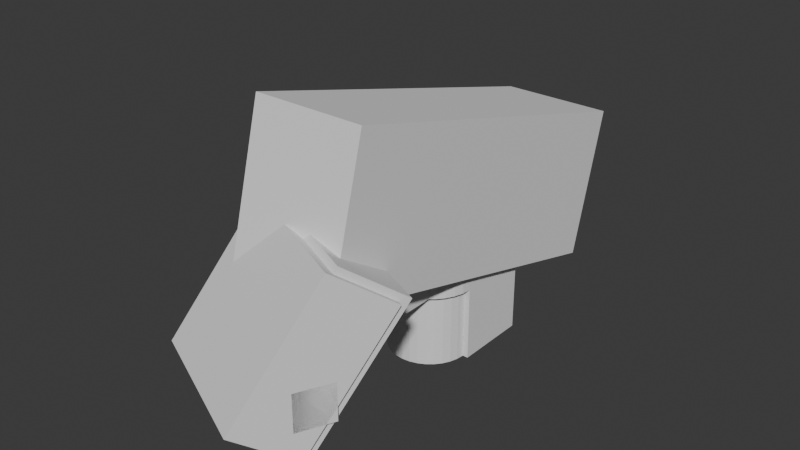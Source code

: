 # Source: model.blend  (saved by Blender 4.4.30; exported with 4.5.12 LTS)
import bpy
from mathutils import Matrix  # noqa: F401  (used for matrix-valued properties, if any)

bpy.ops.wm.read_factory_settings(use_empty=True)
scene = bpy.context.scene
scene.name = 'Scene'

# ---- collections
col_collection = bpy.data.collections.new('Collection'); scene.collection.children.link(col_collection)

# ---- world
world_world = bpy.data.worlds.new('World'); scene.world = world_world
world_world.use_nodes = True; world_world.node_tree.nodes.clear()
_N = world_world.node_tree.nodes; _L = world_world.node_tree.links
n0 = _N.new('ShaderNodeOutputWorld'); n0.name = 'World Output'; n0.location = (300, 300)
n1 = _N.new('ShaderNodeBackground'); n1.name = 'Background'; n1.location = (10, 300)
n1.inputs[0].default_value = (0.05088, 0.05088, 0.05088, 1.0)
_L.new(n1.outputs[0], n0.inputs[0])
n0.is_active_output = True
world_world.color = (0.05088, 0.05088, 0.05088)
world_world.sun_shadow_jitter_overblur = 0.0

# ---- meshes
me_cylinder = bpy.data.meshes.new('Cylinder')
me_cylinder.from_pydata([(0.0, 1.0, -1.0), (0.0, 1.0, 1.0), (0.1951, 0.9808, -1.0), (0.1951, 0.9808, 1.0), (0.3827, 0.9239, -1.0), (0.3827, 0.9239, 1.0), (0.5556, 0.8315, -1.0), (0.5556, 0.8315, 1.0), (0.7071, 0.7071, -1.0), (0.7071, 0.7071, 1.0), (0.8315, 0.5556, -1.0), (0.8315, 0.5556, 1.0), (0.9239, 0.3827, -1.0), (0.9239, 0.3827, 1.0), (0.9808, 0.1951, -1.0), (0.9808, 0.1951, 1.0), (1.0, 0.0, -1.0), (1.0, 0.0, 1.0), (0.9808, -0.1951, -1.0), (0.9808, -0.1951, 1.0), (0.9239, -0.3827, -1.0), (0.9239, -0.3827, 1.0), (0.8315, -0.5556, -1.0), (0.8315, -0.5556, 1.0), (0.7071, -0.7071, -1.0), (0.7071, -0.7071, 1.0), (0.5556, -0.8315, -1.0), (0.5556, -0.8315, 1.0), (0.3827, -0.9239, -1.0), (0.3827, -0.9239, 1.0), (0.1951, -0.9808, -1.0), (0.1951, -0.9808, 1.0), (0.0, -1.0, -1.0), (0.0, -1.0, 1.0), (-0.1951, -0.9808, -1.0), (-0.1951, -0.9808, 1.0), (-0.3827, -0.9239, -1.0), (-0.3827, -0.9239, 1.0), (-0.5556, -0.8315, -1.0), (-0.5556, -0.8315, 1.0), (-0.7071, -0.7071, -1.0), (-0.7071, -0.7071, 1.0), (-0.8315, -0.5556, -1.0), (-0.8315, -0.5556, 1.0), (-0.9239, -0.3827, -1.0), (-0.9239, -0.3827, 1.0), (-0.9808, -0.1951, -1.0), (-0.9808, -0.1951, 1.0), (-1.0, 0.0, -1.0), (-1.0, 0.0, 1.0), (-0.9808, 0.1951, -1.0), (-0.9808, 0.1951, 1.0), (-0.9239, 0.3827, -1.0), (-0.9239, 0.3827, 1.0), (-0.8315, 0.5556, -1.0), (-0.8315, 0.5556, 1.0), (-0.7071, 0.7071, -1.0), (-0.7071, 0.7071, 1.0), (-0.5556, 0.8315, -1.0), (-0.5556, 0.8315, 1.0), (-0.3827, 0.9239, -1.0), (-0.3827, 0.9239, 1.0), (-0.1951, 0.9808, -1.0), (-0.1951, 0.9808, 1.0)], [], [(0, 1, 3, 2), (2, 3, 5, 4), (4, 5, 7, 6), (6, 7, 9, 8), (8, 9, 11, 10), (10, 11, 13, 12), (12, 13, 15, 14), (14, 15, 17, 16), (16, 17, 19, 18), (18, 19, 21, 20), (20, 21, 23, 22), (22, 23, 25, 24), (24, 25, 27, 26), (26, 27, 29, 28), (28, 29, 31, 30), (30, 31, 33, 32), (32, 33, 35, 34), (34, 35, 37, 36), (36, 37, 39, 38), (38, 39, 41, 40), (40, 41, 43, 42), (42, 43, 45, 44), (44, 45, 47, 46), (46, 47, 49, 48), (48, 49, 51, 50), (50, 51, 53, 52), (52, 53, 55, 54), (54, 55, 57, 56), (56, 57, 59, 58), (58, 59, 61, 60), (3, 1, 63, 61, 59, 57, 55, 53, 51, 49, 47, 45, 43, 41, 39, 37, 35, 33, 31, 29, 27, 25, 23, 21, 19, 17, 15, 13, 11, 9, 7, 5), (60, 61, 63, 62), (62, 63, 1, 0), (0, 2, 4, 6, 8, 10, 12, 14, 16, 18, 20, 22, 24, 26, 28, 30, 32, 34, 36, 38, 40, 42, 44, 46, 48, 50, 52, 54, 56, 58, 60, 62)])
_uv = me_cylinder.uv_layers.new(name='UVMap')
_uv.uv.foreach_set('vector', [1.0, 0.5, 1.0, 1.0, 0.9688, 1.0, 0.9688, 0.5, 0.9688, 0.5, 0.9688, 1.0, 0.9375, 1.0, 0.9375, 0.5, 0.9375, 0.5, 0.9375, 1.0, 0.9062, 1.0, 0.9062, 0.5, 0.9062, 0.5, 0.9062, 1.0, 0.875, 1.0, 0.875, 0.5, 0.875, 0.5, 0.875, 1.0, 0.8438, 1.0, 0.8438, 0.5, 0.8438, 0.5, 0.8438, 1.0, 0.8125, 1.0, 0.8125, 0.5, 0.8125, 0.5, 0.8125, 1.0, 0.7812, 1.0, 0.7812, 0.5, 0.7812, 0.5, 0.7812, 1.0, 0.75, 1.0, 0.75, 0.5, 0.75, 0.5, 0.75, 1.0, 0.7188, 1.0, 0.7188, 0.5, 0.7188, 0.5, 0.7188, 1.0, 0.6875, 1.0, 0.6875, 0.5, 0.6875, 0.5, 0.6875, 1.0, 0.6562, 1.0, 0.6562, 0.5, 0.6562, 0.5, 0.6562, 1.0, 0.625, 1.0, 0.625, 0.5, 0.625, 0.5, 0.625, 1.0, 0.5938, 1.0, 0.5938, 0.5, 0.5938, 0.5, 0.5938, 1.0, 0.5625, 1.0, 0.5625, 0.5, 0.5625, 0.5, 0.5625, 1.0, 0.5312, 1.0, 0.5312, 0.5, 0.5312, 0.5, 0.5312, 1.0, 0.5, 1.0, 0.5, 0.5, 0.5, 0.5, 0.5, 1.0, 0.4688, 1.0, 0.4688, 0.5, 0.4688, 0.5, 0.4688, 1.0, 0.4375, 1.0, 0.4375, 0.5, 0.4375, 0.5, 0.4375, 1.0, 0.4062, 1.0, 0.4062, 0.5, 0.4062, 0.5, 0.4062, 1.0, 0.375, 1.0, 0.375, 0.5, 0.375, 0.5, 0.375, 1.0, 0.3438, 1.0, 0.3438, 0.5, 0.3438, 0.5, 0.3438, 1.0, 0.3125, 1.0, 0.3125, 0.5, 0.3125, 0.5, 0.3125, 1.0, 0.2812, 1.0, 0.2812, 0.5, 0.2812, 0.5, 0.2812, 1.0, 0.25, 1.0, 0.25, 0.5, 0.25, 0.5, 0.25, 1.0, 0.2188, 1.0, 0.2188, 0.5, 0.2188, 0.5, 0.2188, 1.0, 0.1875, 1.0, 0.1875, 0.5, 0.1875, 0.5, 0.1875, 1.0, 0.1562, 1.0, 0.1562, 0.5, 0.1562, 0.5, 0.1562, 1.0, 0.125, 1.0, 0.125, 0.5, 0.125, 0.5, 0.125, 1.0, 0.09375, 1.0, 0.09375, 0.5, 0.09375, 0.5, 0.09375, 1.0, 0.0625, 1.0, 0.0625, 0.5, 0.2968, 0.4854, 0.25, 0.49, 0.2032, 0.4854, 0.1582, 0.4717, 0.1167, 0.4496, 0.08029, 0.4197, 0.05045, 0.3833, 0.02827, 0.3418, 0.01461, 0.2968, 0.01, 0.25, 0.01461, 0.2032, 0.02827, 0.1582, 0.05045, 0.1167, 0.08029, 0.08029, 0.1167, 0.05045, 0.1582, 0.02827, 0.2032, 0.01461, 0.25, 0.01, 0.2968, 0.01461, 0.3418, 0.02827, 0.3833, 0.05045, 0.4197, 0.08029, 0.4496, 0.1167, 0.4717, 0.1582, 0.4854, 0.2032, 0.49, 0.25, 0.4854, 0.2968, 0.4717, 0.3418, 0.4496, 0.3833, 0.4197, 0.4197, 0.3833, 0.4496, 0.3418, 0.4717, 0.0625, 0.5, 0.0625, 1.0, 0.03125, 1.0, 0.03125, 0.5, 0.03125, 0.5, 0.03125, 1.0, 0.0, 1.0, 0.0, 0.5, 0.75, 0.49, 0.7968, 0.4854, 0.8418, 0.4717, 0.8833, 0.4496, 0.9197, 0.4197, 0.9496, 0.3833, 0.9717, 0.3418, 0.9854, 0.2968, 0.99, 0.25, 0.9854, 0.2032, 0.9717, 0.1582, 0.9496, 0.1167, 0.9197, 0.08029, 0.8833, 0.05045, 0.8418, 0.02827, 0.7968, 0.01461, 0.75, 0.01, 0.7032, 0.01461, 0.6582, 0.02827, 0.6167, 0.05045, 0.5803, 0.08029, 0.5504, 0.1167, 0.5283, 0.1582, 0.5146, 0.2032, 0.51, 0.25, 0.5146, 0.2968, 0.5283, 0.3418, 0.5504, 0.3833, 0.5803, 0.4197, 0.6167, 0.4496, 0.6582, 0.4717, 0.7032, 0.4854])
me_cylinder.update()
me_cylinder_001 = bpy.data.meshes.new('Cylinder.001')
me_cylinder_001.from_pydata([(0.0, 1.0, -1.0), (0.0, 1.0, 1.0), (0.1951, 0.9808, -1.0), (0.1951, 0.9808, 1.0), (0.3827, 0.9239, -1.0), (0.3827, 0.9239, 1.0), (0.5556, 0.8315, -1.0), (0.5556, 0.8315, 1.0), (0.7071, 0.7071, -1.0), (0.7071, 0.7071, 1.0), (0.8315, 0.5556, -1.0), (0.8315, 0.5556, 1.0), (0.9239, 0.3827, -1.0), (0.9239, 0.3827, 1.0), (0.9808, 0.1951, -1.0), (0.9808, 0.1951, 1.0), (1.0, 0.0, -1.0), (1.0, 0.0, 1.0), (0.9808, -0.1951, -1.0), (0.9808, -0.1951, 1.0), (0.9239, -0.3827, -1.0), (0.9239, -0.3827, 1.0), (0.8315, -0.5556, -1.0), (0.8315, -0.5556, 1.0), (0.7071, -0.7071, -1.0), (0.7071, -0.7071, 1.0), (0.5556, -0.8315, -1.0), (0.5556, -0.8315, 1.0), (0.3827, -0.9239, -1.0), (0.3827, -0.9239, 1.0), (0.1951, -0.9808, -1.0), (0.1951, -0.9808, 1.0), (0.0, -1.0, -1.0), (0.0, -1.0, 1.0), (-0.1951, -0.9808, -1.0), (-0.1951, -0.9808, 1.0), (-0.3827, -0.9239, -1.0), (-0.3827, -0.9239, 1.0), (-0.5556, -0.8315, -1.0), (-0.5556, -0.8315, 1.0), (-0.7071, -0.7071, -1.0), (-0.7071, -0.7071, 1.0), (-0.8315, -0.5556, -1.0), (-0.8315, -0.5556, 1.0), (-0.9239, -0.3827, -1.0), (-0.9239, -0.3827, 1.0), (-0.9808, -0.1951, -1.0), (-0.9808, -0.1951, 1.0), (-1.0, 0.0, -1.0), (-1.0, 0.0, 1.0), (-0.9808, 0.1951, -1.0), (-0.9808, 0.1951, 1.0), (-0.9239, 0.3827, -1.0), (-0.9239, 0.3827, 1.0), (-0.8315, 0.5556, -1.0), (-0.8315, 0.5556, 1.0), (-0.7071, 0.7071, -1.0), (-0.7071, 0.7071, 1.0), (-0.5556, 0.8315, -1.0), (-0.5556, 0.8315, 1.0), (-0.3827, 0.9239, -1.0), (-0.3827, 0.9239, 1.0), (-0.1951, 0.9808, -1.0), (-0.1951, 0.9808, 1.0)], [], [(0, 1, 3, 2), (2, 3, 5, 4), (4, 5, 7, 6), (6, 7, 9, 8), (8, 9, 11, 10), (10, 11, 13, 12), (12, 13, 15, 14), (14, 15, 17, 16), (16, 17, 19, 18), (18, 19, 21, 20), (20, 21, 23, 22), (22, 23, 25, 24), (24, 25, 27, 26), (26, 27, 29, 28), (28, 29, 31, 30), (30, 31, 33, 32), (32, 33, 35, 34), (34, 35, 37, 36), (36, 37, 39, 38), (38, 39, 41, 40), (40, 41, 43, 42), (42, 43, 45, 44), (44, 45, 47, 46), (46, 47, 49, 48), (48, 49, 51, 50), (50, 51, 53, 52), (52, 53, 55, 54), (54, 55, 57, 56), (56, 57, 59, 58), (58, 59, 61, 60), (3, 1, 63, 61, 59, 57, 55, 53, 51, 49, 47, 45, 43, 41, 39, 37, 35, 33, 31, 29, 27, 25, 23, 21, 19, 17, 15, 13, 11, 9, 7, 5), (60, 61, 63, 62), (62, 63, 1, 0), (0, 2, 4, 6, 8, 10, 12, 14, 16, 18, 20, 22, 24, 26, 28, 30, 32, 34, 36, 38, 40, 42, 44, 46, 48, 50, 52, 54, 56, 58, 60, 62)])
_uv = me_cylinder_001.uv_layers.new(name='UVMap')
_uv.uv.foreach_set('vector', [1.0, 0.5, 1.0, 1.0, 0.9688, 1.0, 0.9688, 0.5, 0.9688, 0.5, 0.9688, 1.0, 0.9375, 1.0, 0.9375, 0.5, 0.9375, 0.5, 0.9375, 1.0, 0.9062, 1.0, 0.9062, 0.5, 0.9062, 0.5, 0.9062, 1.0, 0.875, 1.0, 0.875, 0.5, 0.875, 0.5, 0.875, 1.0, 0.8438, 1.0, 0.8438, 0.5, 0.8438, 0.5, 0.8438, 1.0, 0.8125, 1.0, 0.8125, 0.5, 0.8125, 0.5, 0.8125, 1.0, 0.7812, 1.0, 0.7812, 0.5, 0.7812, 0.5, 0.7812, 1.0, 0.75, 1.0, 0.75, 0.5, 0.75, 0.5, 0.75, 1.0, 0.7188, 1.0, 0.7188, 0.5, 0.7188, 0.5, 0.7188, 1.0, 0.6875, 1.0, 0.6875, 0.5, 0.6875, 0.5, 0.6875, 1.0, 0.6562, 1.0, 0.6562, 0.5, 0.6562, 0.5, 0.6562, 1.0, 0.625, 1.0, 0.625, 0.5, 0.625, 0.5, 0.625, 1.0, 0.5938, 1.0, 0.5938, 0.5, 0.5938, 0.5, 0.5938, 1.0, 0.5625, 1.0, 0.5625, 0.5, 0.5625, 0.5, 0.5625, 1.0, 0.5312, 1.0, 0.5312, 0.5, 0.5312, 0.5, 0.5312, 1.0, 0.5, 1.0, 0.5, 0.5, 0.5, 0.5, 0.5, 1.0, 0.4688, 1.0, 0.4688, 0.5, 0.4688, 0.5, 0.4688, 1.0, 0.4375, 1.0, 0.4375, 0.5, 0.4375, 0.5, 0.4375, 1.0, 0.4062, 1.0, 0.4062, 0.5, 0.4062, 0.5, 0.4062, 1.0, 0.375, 1.0, 0.375, 0.5, 0.375, 0.5, 0.375, 1.0, 0.3438, 1.0, 0.3438, 0.5, 0.3438, 0.5, 0.3438, 1.0, 0.3125, 1.0, 0.3125, 0.5, 0.3125, 0.5, 0.3125, 1.0, 0.2812, 1.0, 0.2812, 0.5, 0.2812, 0.5, 0.2812, 1.0, 0.25, 1.0, 0.25, 0.5, 0.25, 0.5, 0.25, 1.0, 0.2188, 1.0, 0.2188, 0.5, 0.2188, 0.5, 0.2188, 1.0, 0.1875, 1.0, 0.1875, 0.5, 0.1875, 0.5, 0.1875, 1.0, 0.1562, 1.0, 0.1562, 0.5, 0.1562, 0.5, 0.1562, 1.0, 0.125, 1.0, 0.125, 0.5, 0.125, 0.5, 0.125, 1.0, 0.09375, 1.0, 0.09375, 0.5, 0.09375, 0.5, 0.09375, 1.0, 0.0625, 1.0, 0.0625, 0.5, 0.2968, 0.4854, 0.25, 0.49, 0.2032, 0.4854, 0.1582, 0.4717, 0.1167, 0.4496, 0.08029, 0.4197, 0.05045, 0.3833, 0.02827, 0.3418, 0.01461, 0.2968, 0.01, 0.25, 0.01461, 0.2032, 0.02827, 0.1582, 0.05045, 0.1167, 0.08029, 0.08029, 0.1167, 0.05045, 0.1582, 0.02827, 0.2032, 0.01461, 0.25, 0.01, 0.2968, 0.01461, 0.3418, 0.02827, 0.3833, 0.05045, 0.4197, 0.08029, 0.4496, 0.1167, 0.4717, 0.1582, 0.4854, 0.2032, 0.49, 0.25, 0.4854, 0.2968, 0.4717, 0.3418, 0.4496, 0.3833, 0.4197, 0.4197, 0.3833, 0.4496, 0.3418, 0.4717, 0.0625, 0.5, 0.0625, 1.0, 0.03125, 1.0, 0.03125, 0.5, 0.03125, 0.5, 0.03125, 1.0, 0.0, 1.0, 0.0, 0.5, 0.75, 0.49, 0.7968, 0.4854, 0.8418, 0.4717, 0.8833, 0.4496, 0.9197, 0.4197, 0.9496, 0.3833, 0.9717, 0.3418, 0.9854, 0.2968, 0.99, 0.25, 0.9854, 0.2032, 0.9717, 0.1582, 0.9496, 0.1167, 0.9197, 0.08029, 0.8833, 0.05045, 0.8418, 0.02827, 0.7968, 0.01461, 0.75, 0.01, 0.7032, 0.01461, 0.6582, 0.02827, 0.6167, 0.05045, 0.5803, 0.08029, 0.5504, 0.1167, 0.5283, 0.1582, 0.5146, 0.2032, 0.51, 0.25, 0.5146, 0.2968, 0.5283, 0.3418, 0.5504, 0.3833, 0.5803, 0.4197, 0.6167, 0.4496, 0.6582, 0.4717, 0.7032, 0.4854])
me_cylinder_001.update()
me_cube_019 = bpy.data.meshes.new('Cube.019')
me_cube_019.from_pydata([(-1.0, -1.0, -1.0), (-1.0, -1.0, 1.0), (-1.0, 1.0, -1.0), (-1.0, 1.0, 1.0), (1.0, -1.0, -1.0), (1.0, -1.0, 1.0), (1.0, 1.0, -1.0), (1.0, 1.0, 1.0)], [], [(0, 1, 3, 2), (2, 3, 7, 6), (6, 7, 5, 4), (4, 5, 1, 0), (2, 6, 4, 0), (7, 3, 1, 5)])
_uv = me_cube_019.uv_layers.new(name='UVMap')
_uv.uv.foreach_set('vector', [0.375, 0.0, 0.625, 0.0, 0.625, 0.25, 0.375, 0.25, 0.375, 0.25, 0.625, 0.25, 0.625, 0.5, 0.375, 0.5, 0.375, 0.5, 0.625, 0.5, 0.625, 0.75, 0.375, 0.75, 0.375, 0.75, 0.625, 0.75, 0.625, 1.0, 0.375, 1.0, 0.125, 0.5, 0.375, 0.5, 0.375, 0.75, 0.125, 0.75, 0.625, 0.5, 0.875, 0.5, 0.875, 0.75, 0.625, 0.75])
me_cube_019.update()
me_cube = bpy.data.meshes.new('Cube')
me_cube.from_pydata([(-1.0, -1.0, -1.0), (-1.0, -1.0, 1.0), (-1.0, 1.0, -1.0), (-1.0, 1.0, 1.0), (1.0, -1.0, -1.0), (1.0, -1.0, 1.0), (1.0, 1.0, -1.0), (1.0, 1.0, 1.0)], [], [(0, 1, 3, 2), (2, 3, 7, 6), (6, 7, 5, 4), (4, 5, 1, 0), (2, 6, 4, 0), (7, 3, 1, 5)])
_uv = me_cube.uv_layers.new(name='UVMap')
_uv.uv.foreach_set('vector', [0.375, 0.0, 0.625, 0.0, 0.625, 0.25, 0.375, 0.25, 0.375, 0.25, 0.625, 0.25, 0.625, 0.5, 0.375, 0.5, 0.375, 0.5, 0.625, 0.5, 0.625, 0.75, 0.375, 0.75, 0.375, 0.75, 0.625, 0.75, 0.625, 1.0, 0.375, 1.0, 0.125, 0.5, 0.375, 0.5, 0.375, 0.75, 0.125, 0.75, 0.625, 0.5, 0.875, 0.5, 0.875, 0.75, 0.625, 0.75])
me_cube.update()
me_cube_001 = bpy.data.meshes.new('Cube.001')
me_cube_001.from_pydata([(-1.0, -1.0, -1.0), (-1.0, -1.0, 1.0), (-1.0, 1.0, -1.0), (-1.0, 1.0, 1.0), (1.0, -1.0, -1.0), (1.0, -1.0, 1.0), (1.0, 1.0, -1.0), (1.0, 1.0, 1.0)], [], [(0, 1, 3, 2), (2, 3, 7, 6), (6, 7, 5, 4), (4, 5, 1, 0), (2, 6, 4, 0), (7, 3, 1, 5)])
_uv = me_cube_001.uv_layers.new(name='UVMap')
_uv.uv.foreach_set('vector', [0.375, 0.0, 0.625, 0.0, 0.625, 0.25, 0.375, 0.25, 0.375, 0.25, 0.625, 0.25, 0.625, 0.5, 0.375, 0.5, 0.375, 0.5, 0.625, 0.5, 0.625, 0.75, 0.375, 0.75, 0.375, 0.75, 0.625, 0.75, 0.625, 1.0, 0.375, 1.0, 0.125, 0.5, 0.375, 0.5, 0.375, 0.75, 0.125, 0.75, 0.625, 0.5, 0.875, 0.5, 0.875, 0.75, 0.625, 0.75])
me_cube_001.update()
me_cube_002 = bpy.data.meshes.new('Cube.002')
me_cube_002.from_pydata([(-1.0, -1.0, -1.0), (-1.0, -1.0, 1.0), (-1.0, 1.0, -1.0), (-1.0, 1.0, 1.0), (1.0, -1.0, -1.0), (1.0, -1.0, 1.0), (1.0, 1.0, -1.0), (1.0, 1.0, 1.0)], [], [(0, 1, 3, 2), (2, 3, 7, 6), (6, 7, 5, 4), (4, 5, 1, 0), (2, 6, 4, 0), (7, 3, 1, 5)])
_uv = me_cube_002.uv_layers.new(name='UVMap')
_uv.uv.foreach_set('vector', [0.375, 0.0, 0.625, 0.0, 0.625, 0.25, 0.375, 0.25, 0.375, 0.25, 0.625, 0.25, 0.625, 0.5, 0.375, 0.5, 0.375, 0.5, 0.625, 0.5, 0.625, 0.75, 0.375, 0.75, 0.375, 0.75, 0.625, 0.75, 0.625, 1.0, 0.375, 1.0, 0.125, 0.5, 0.375, 0.5, 0.375, 0.75, 0.125, 0.75, 0.625, 0.5, 0.875, 0.5, 0.875, 0.75, 0.625, 0.75])
me_cube_002.update()
me_cube_003 = bpy.data.meshes.new('Cube.003')
me_cube_003.from_pydata([(-1.0, -1.0, -1.0), (-1.0, -1.0, 1.0), (-1.0, 1.0, -1.0), (-1.0, 1.0, 1.0), (1.0, -1.0, -1.0), (1.0, -1.0, 1.0), (1.0, 1.0, -1.0), (1.0, 1.0, 1.0)], [], [(0, 1, 3, 2), (2, 3, 7, 6), (6, 7, 5, 4), (4, 5, 1, 0), (2, 6, 4, 0), (7, 3, 1, 5)])
_uv = me_cube_003.uv_layers.new(name='UVMap')
_uv.uv.foreach_set('vector', [0.375, 0.0, 0.625, 0.0, 0.625, 0.25, 0.375, 0.25, 0.375, 0.25, 0.625, 0.25, 0.625, 0.5, 0.375, 0.5, 0.375, 0.5, 0.625, 0.5, 0.625, 0.75, 0.375, 0.75, 0.375, 0.75, 0.625, 0.75, 0.625, 1.0, 0.375, 1.0, 0.125, 0.5, 0.375, 0.5, 0.375, 0.75, 0.125, 0.75, 0.625, 0.5, 0.875, 0.5, 0.875, 0.75, 0.625, 0.75])
me_cube_003.update()
me_cylinder_002 = bpy.data.meshes.new('Cylinder.002')
me_cylinder_002.from_pydata([(0.0, 1.0, -1.0), (0.0, 1.0, 1.0), (0.1951, 0.9808, -1.0), (0.1951, 0.9808, 1.0), (0.3827, 0.9239, -1.0), (0.3827, 0.9239, 1.0), (0.5556, 0.8315, -1.0), (0.5556, 0.8315, 1.0), (0.7071, 0.7071, -1.0), (0.7071, 0.7071, 1.0), (0.8315, 0.5556, -1.0), (0.8315, 0.5556, 1.0), (0.9239, 0.3827, -1.0), (0.9239, 0.3827, 1.0), (0.9808, 0.1951, -1.0), (0.9808, 0.1951, 1.0), (1.0, 0.0, -1.0), (1.0, 0.0, 1.0), (0.9808, -0.1951, -1.0), (0.9808, -0.1951, 1.0), (0.9239, -0.3827, -1.0), (0.9239, -0.3827, 1.0), (0.8315, -0.5556, -1.0), (0.8315, -0.5556, 1.0), (0.7071, -0.7071, -1.0), (0.7071, -0.7071, 1.0), (0.5556, -0.8315, -1.0), (0.5556, -0.8315, 1.0), (0.3827, -0.9239, -1.0), (0.3827, -0.9239, 1.0), (0.1951, -0.9808, -1.0), (0.1951, -0.9808, 1.0), (0.0, -1.0, -1.0), (0.0, -1.0, 1.0), (-0.1951, -0.9808, -1.0), (-0.1951, -0.9808, 1.0), (-0.3827, -0.9239, -1.0), (-0.3827, -0.9239, 1.0), (-0.5556, -0.8315, -1.0), (-0.5556, -0.8315, 1.0), (-0.7071, -0.7071, -1.0), (-0.7071, -0.7071, 1.0), (-0.8315, -0.5556, -1.0), (-0.8315, -0.5556, 1.0), (-0.9239, -0.3827, -1.0), (-0.9239, -0.3827, 1.0), (-0.9808, -0.1951, -1.0), (-0.9808, -0.1951, 1.0), (-1.0, 0.0, -1.0), (-1.0, 0.0, 1.0), (-0.9808, 0.1951, -1.0), (-0.9808, 0.1951, 1.0), (-0.9239, 0.3827, -1.0), (-0.9239, 0.3827, 1.0), (-0.8315, 0.5556, -1.0), (-0.8315, 0.5556, 1.0), (-0.7071, 0.7071, -1.0), (-0.7071, 0.7071, 1.0), (-0.5556, 0.8315, -1.0), (-0.5556, 0.8315, 1.0), (-0.3827, 0.9239, -1.0), (-0.3827, 0.9239, 1.0), (-0.1951, 0.9808, -1.0), (-0.1951, 0.9808, 1.0)], [], [(0, 1, 3, 2), (2, 3, 5, 4), (4, 5, 7, 6), (6, 7, 9, 8), (8, 9, 11, 10), (10, 11, 13, 12), (12, 13, 15, 14), (14, 15, 17, 16), (16, 17, 19, 18), (18, 19, 21, 20), (20, 21, 23, 22), (22, 23, 25, 24), (24, 25, 27, 26), (26, 27, 29, 28), (28, 29, 31, 30), (30, 31, 33, 32), (32, 33, 35, 34), (34, 35, 37, 36), (36, 37, 39, 38), (38, 39, 41, 40), (40, 41, 43, 42), (42, 43, 45, 44), (44, 45, 47, 46), (46, 47, 49, 48), (48, 49, 51, 50), (50, 51, 53, 52), (52, 53, 55, 54), (54, 55, 57, 56), (56, 57, 59, 58), (58, 59, 61, 60), (3, 1, 63, 61, 59, 57, 55, 53, 51, 49, 47, 45, 43, 41, 39, 37, 35, 33, 31, 29, 27, 25, 23, 21, 19, 17, 15, 13, 11, 9, 7, 5), (60, 61, 63, 62), (62, 63, 1, 0), (0, 2, 4, 6, 8, 10, 12, 14, 16, 18, 20, 22, 24, 26, 28, 30, 32, 34, 36, 38, 40, 42, 44, 46, 48, 50, 52, 54, 56, 58, 60, 62)])
_uv = me_cylinder_002.uv_layers.new(name='UVMap')
_uv.uv.foreach_set('vector', [1.0, 0.5, 1.0, 1.0, 0.9688, 1.0, 0.9688, 0.5, 0.9688, 0.5, 0.9688, 1.0, 0.9375, 1.0, 0.9375, 0.5, 0.9375, 0.5, 0.9375, 1.0, 0.9062, 1.0, 0.9062, 0.5, 0.9062, 0.5, 0.9062, 1.0, 0.875, 1.0, 0.875, 0.5, 0.875, 0.5, 0.875, 1.0, 0.8438, 1.0, 0.8438, 0.5, 0.8438, 0.5, 0.8438, 1.0, 0.8125, 1.0, 0.8125, 0.5, 0.8125, 0.5, 0.8125, 1.0, 0.7812, 1.0, 0.7812, 0.5, 0.7812, 0.5, 0.7812, 1.0, 0.75, 1.0, 0.75, 0.5, 0.75, 0.5, 0.75, 1.0, 0.7188, 1.0, 0.7188, 0.5, 0.7188, 0.5, 0.7188, 1.0, 0.6875, 1.0, 0.6875, 0.5, 0.6875, 0.5, 0.6875, 1.0, 0.6562, 1.0, 0.6562, 0.5, 0.6562, 0.5, 0.6562, 1.0, 0.625, 1.0, 0.625, 0.5, 0.625, 0.5, 0.625, 1.0, 0.5938, 1.0, 0.5938, 0.5, 0.5938, 0.5, 0.5938, 1.0, 0.5625, 1.0, 0.5625, 0.5, 0.5625, 0.5, 0.5625, 1.0, 0.5312, 1.0, 0.5312, 0.5, 0.5312, 0.5, 0.5312, 1.0, 0.5, 1.0, 0.5, 0.5, 0.5, 0.5, 0.5, 1.0, 0.4688, 1.0, 0.4688, 0.5, 0.4688, 0.5, 0.4688, 1.0, 0.4375, 1.0, 0.4375, 0.5, 0.4375, 0.5, 0.4375, 1.0, 0.4062, 1.0, 0.4062, 0.5, 0.4062, 0.5, 0.4062, 1.0, 0.375, 1.0, 0.375, 0.5, 0.375, 0.5, 0.375, 1.0, 0.3438, 1.0, 0.3438, 0.5, 0.3438, 0.5, 0.3438, 1.0, 0.3125, 1.0, 0.3125, 0.5, 0.3125, 0.5, 0.3125, 1.0, 0.2812, 1.0, 0.2812, 0.5, 0.2812, 0.5, 0.2812, 1.0, 0.25, 1.0, 0.25, 0.5, 0.25, 0.5, 0.25, 1.0, 0.2188, 1.0, 0.2188, 0.5, 0.2188, 0.5, 0.2188, 1.0, 0.1875, 1.0, 0.1875, 0.5, 0.1875, 0.5, 0.1875, 1.0, 0.1562, 1.0, 0.1562, 0.5, 0.1562, 0.5, 0.1562, 1.0, 0.125, 1.0, 0.125, 0.5, 0.125, 0.5, 0.125, 1.0, 0.09375, 1.0, 0.09375, 0.5, 0.09375, 0.5, 0.09375, 1.0, 0.0625, 1.0, 0.0625, 0.5, 0.2968, 0.4854, 0.25, 0.49, 0.2032, 0.4854, 0.1582, 0.4717, 0.1167, 0.4496, 0.08029, 0.4197, 0.05045, 0.3833, 0.02827, 0.3418, 0.01461, 0.2968, 0.01, 0.25, 0.01461, 0.2032, 0.02827, 0.1582, 0.05045, 0.1167, 0.08029, 0.08029, 0.1167, 0.05045, 0.1582, 0.02827, 0.2032, 0.01461, 0.25, 0.01, 0.2968, 0.01461, 0.3418, 0.02827, 0.3833, 0.05045, 0.4197, 0.08029, 0.4496, 0.1167, 0.4717, 0.1582, 0.4854, 0.2032, 0.49, 0.25, 0.4854, 0.2968, 0.4717, 0.3418, 0.4496, 0.3833, 0.4197, 0.4197, 0.3833, 0.4496, 0.3418, 0.4717, 0.0625, 0.5, 0.0625, 1.0, 0.03125, 1.0, 0.03125, 0.5, 0.03125, 0.5, 0.03125, 1.0, 0.0, 1.0, 0.0, 0.5, 0.75, 0.49, 0.7968, 0.4854, 0.8418, 0.4717, 0.8833, 0.4496, 0.9197, 0.4197, 0.9496, 0.3833, 0.9717, 0.3418, 0.9854, 0.2968, 0.99, 0.25, 0.9854, 0.2032, 0.9717, 0.1582, 0.9496, 0.1167, 0.9197, 0.08029, 0.8833, 0.05045, 0.8418, 0.02827, 0.7968, 0.01461, 0.75, 0.01, 0.7032, 0.01461, 0.6582, 0.02827, 0.6167, 0.05045, 0.5803, 0.08029, 0.5504, 0.1167, 0.5283, 0.1582, 0.5146, 0.2032, 0.51, 0.25, 0.5146, 0.2968, 0.5283, 0.3418, 0.5504, 0.3833, 0.5803, 0.4197, 0.6167, 0.4496, 0.6582, 0.4717, 0.7032, 0.4854])
me_cylinder_002.update()
me_cube_006 = bpy.data.meshes.new('Cube.006')
me_cube_006.from_pydata([(-1.0, -1.0, -1.0), (-1.0, -1.0, 1.0), (-1.0, 1.0, -1.0), (-1.0, 1.0, 1.0), (1.0, -1.0, -1.0), (1.0, -1.0, 1.0), (1.0, 1.0, -1.0), (1.0, 1.0, 1.0)], [], [(0, 1, 3, 2), (2, 3, 7, 6), (6, 7, 5, 4), (4, 5, 1, 0), (2, 6, 4, 0), (7, 3, 1, 5)])
_uv = me_cube_006.uv_layers.new(name='UVMap')
_uv.uv.foreach_set('vector', [0.375, 0.0, 0.625, 0.0, 0.625, 0.25, 0.375, 0.25, 0.375, 0.25, 0.625, 0.25, 0.625, 0.5, 0.375, 0.5, 0.375, 0.5, 0.625, 0.5, 0.625, 0.75, 0.375, 0.75, 0.375, 0.75, 0.625, 0.75, 0.625, 1.0, 0.375, 1.0, 0.125, 0.5, 0.375, 0.5, 0.375, 0.75, 0.125, 0.75, 0.625, 0.5, 0.875, 0.5, 0.875, 0.75, 0.625, 0.75])
me_cube_006.update()
me_cube_007 = bpy.data.meshes.new('Cube.007')
me_cube_007.from_pydata([(-1.0, -1.0, -1.0), (-1.0, -1.0, 1.0), (-1.0, 1.0, -1.0), (-1.0, 1.0, 1.0), (1.0, -1.0, -1.0), (1.0, -1.0, 1.0), (1.0, 1.0, -1.0), (1.0, 1.0, 1.0)], [], [(0, 1, 3, 2), (2, 3, 7, 6), (6, 7, 5, 4), (4, 5, 1, 0), (2, 6, 4, 0), (7, 3, 1, 5)])
_uv = me_cube_007.uv_layers.new(name='UVMap')
_uv.uv.foreach_set('vector', [0.375, 0.0, 0.625, 0.0, 0.625, 0.25, 0.375, 0.25, 0.375, 0.25, 0.625, 0.25, 0.625, 0.5, 0.375, 0.5, 0.375, 0.5, 0.625, 0.5, 0.625, 0.75, 0.375, 0.75, 0.375, 0.75, 0.625, 0.75, 0.625, 1.0, 0.375, 1.0, 0.125, 0.5, 0.375, 0.5, 0.375, 0.75, 0.125, 0.75, 0.625, 0.5, 0.875, 0.5, 0.875, 0.75, 0.625, 0.75])
me_cube_007.update()

# ---- objects
ob_cylinder = bpy.data.objects.new('Cylinder', me_cylinder)
ob_hole = bpy.data.objects.new('Hole', me_cylinder_001)
ob_cube = bpy.data.objects.new('Cube', me_cube_019)
ob_arm = bpy.data.objects.new('Arm', me_cube)
ob_angle_hole = bpy.data.objects.new('Angle Hole', me_cube_001)
ob_angle_hole_2 = bpy.data.objects.new('Angle Hole 2', me_cube_002)
ob_front_angle_hole = bpy.data.objects.new('Front Angle Hole', me_cube_003)
ob_nail_hole = bpy.data.objects.new('Nail Hole', me_cylinder_002)
ob_hammer_trench = bpy.data.objects.new('Hammer trench', me_cube_006)
ob_angle_hole_2_001 = bpy.data.objects.new('Angle Hole 2.001', me_cube_007)

# ---- transforms, parenting, visibility, modifiers, constraints
ob_cylinder.location = (0.0, 0.0, 15.0)
ob_cylinder.scale = (25.0, 25.0, 15.0)
_m = ob_cylinder.modifiers.new('Boolean', 'BOOLEAN')
_m.object = ob_hole
_m = ob_cylinder.modifiers.new('Boolean.001', 'BOOLEAN')
_m.object = ob_cube
_m = ob_cylinder.modifiers.new('Boolean.002', 'BOOLEAN')
_m.object = ob_front_angle_hole
ob_hole.location = (0.0, 0.0, 0.0)
ob_hole.scale = (22.0, 22.0, 40.0)
ob_cube.location = (0.0, 20.0, 0.0)
ob_cube.scale = (25.0, 20.0, 40.0)
ob_arm.location = (0.0, -50.0, 15.0)
ob_arm.scale = (15.0, 65.0, 15.0)
_m = ob_arm.modifiers.new('Boolean', 'BOOLEAN')
_m.object = ob_hole
_m = ob_arm.modifiers.new('Boolean.001', 'BOOLEAN')
_m.object = ob_angle_hole
_m = ob_arm.modifiers.new('Boolean.002', 'BOOLEAN')
_m.object = ob_angle_hole_2
_m = ob_arm.modifiers.new('Boolean.003', 'BOOLEAN')
_m.object = ob_front_angle_hole
_m = ob_arm.modifiers.new('Boolean.004', 'BOOLEAN')
_m = ob_arm.modifiers.new('Boolean.005', 'BOOLEAN')
_m = ob_arm.modifiers.new('Boolean.006', 'BOOLEAN')
_m.object = ob_hammer_trench
_m = ob_arm.modifiers.new('Boolean.007', 'BOOLEAN')
_m.object = ob_nail_hole
ob_angle_hole.location = (0.0, -105.0, 3.0)
ob_angle_hole.rotation_euler = (0.0, 0.0, -0.4363)
ob_angle_hole.scale = (40.0, 10.0, 10.0)
ob_angle_hole_2.location = (0.0, -105.0, 21.08)
ob_angle_hole_2.rotation_euler = (-0.6109, 0.0, -0.4363)
ob_angle_hole_2.scale = (40.0, 20.0, 40.0)
ob_front_angle_hole.location = (0.0, 3.0, 50.0)
ob_front_angle_hole.rotation_euler = (-0.2618, 0.0, 0.0)
ob_front_angle_hole.scale = (30.0, 100.0, 40.0)
ob_nail_hole.location = (0.0, -64.0, 21.0)
ob_nail_hole.rotation_euler = (1.309, 0.0, 0.0)
ob_nail_hole.scale = (1.0, 1.0, 17.03)
ob_hammer_trench.location = (0.0, -61.0, 23.0)
ob_hammer_trench.scale = (11.0, 39.62, 20.0)
_m = ob_hammer_trench.modifiers.new('Boolean', 'BOOLEAN')
_m.object = ob_angle_hole_2_001
ob_angle_hole_2_001.location = (0.0, -98.0, 21.08)
ob_angle_hole_2_001.rotation_euler = (-0.6109, 0.0, -0.4363)
ob_angle_hole_2_001.scale = (40.0, 20.0, 40.0)

# ---- collection membership
col_collection.objects.link(ob_cylinder)
col_collection.objects.link(ob_hole)
col_collection.objects.link(ob_cube)
col_collection.objects.link(ob_arm)
col_collection.objects.link(ob_angle_hole)
col_collection.objects.link(ob_angle_hole_2)
col_collection.objects.link(ob_front_angle_hole)
col_collection.objects.link(ob_nail_hole)
col_collection.objects.link(ob_hammer_trench)
col_collection.objects.link(ob_angle_hole_2_001)

# ---- scene / render settings (as saved in the file)
scene.frame_start = 1; scene.frame_end = 250; scene.frame_set(4)
scene.render.engine = 'BLENDER_EEVEE_NEXT'
bpy.context.view_layer.update()

# ---- added for rendering (the .blend has no active camera and no usable light): camera, sun
cam_auto = bpy.data.cameras.new('AutoCamera')
cam_auto.lens = 50.0
cam_auto.sensor_width = 36.0
cam_auto.clip_end = 5301.77
ob_auto_camera = bpy.data.objects.new('AutoCamera', cam_auto)
scene.collection.objects.link(ob_auto_camera)
ob_auto_camera.location = (302.096, -386.316, 278.937)
ob_auto_camera.rotation_euler = (1.09748, -7.21219e-08, 0.694738)
scene.camera = ob_auto_camera
light_auto_sun = bpy.data.lights.new('AutoSun', 'SUN')
light_auto_sun.energy = 3.0
light_auto_sun.angle = 0.0523599
ob_auto_sun = bpy.data.objects.new('AutoSun', light_auto_sun)
scene.collection.objects.link(ob_auto_sun)
ob_auto_sun.rotation_euler = (0.872665, 0.174533, 0.523599)
bpy.context.view_layer.update()
